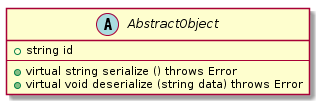

The diagram above was rendered by PlantUML. Its source (embedded in the PNG):
@startuml
abstract class AbstractObject {
    +string id
    ----
    +virtual string serialize () throws Error
    +virtual void deserialize (string data) throws Error
}
@enduml